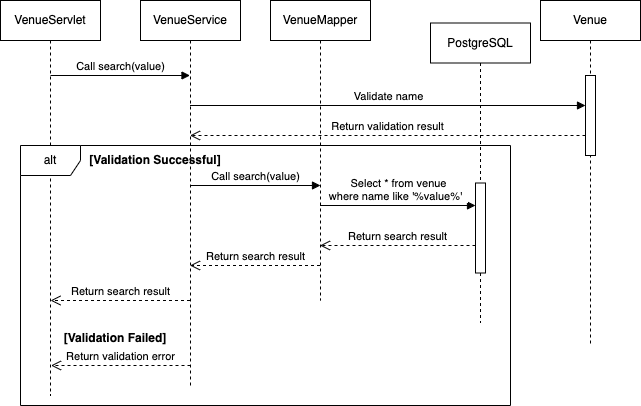

The diagram above was exported from draw.io. Its source (the exported page's mxGraphModel, read from the mxfile embedded in the PNG):
<mxGraphModel dx="931" dy="1634" grid="1" gridSize="10" guides="1" tooltips="1" connect="1" arrows="1" fold="1" page="1" pageScale="1" pageWidth="850" pageHeight="1100" math="0" shadow="0">
  <root>
    <mxCell id="0" />
    <mxCell id="1" parent="0" />
    <mxCell id="QaNVphiJw41uCvUVaRQ1-1" value="PostgreSQL" style="shape=umlLifeline;perimeter=lifelinePerimeter;whiteSpace=wrap;html=1;container=0;dropTarget=0;collapsible=0;recursiveResize=0;outlineConnect=0;portConstraint=eastwest;newEdgeStyle={&quot;edgeStyle&quot;:&quot;elbowEdgeStyle&quot;,&quot;elbow&quot;:&quot;vertical&quot;,&quot;curved&quot;:0,&quot;rounded&quot;:0};" vertex="1" parent="1">
      <mxGeometry x="510" y="17.5" width="100" height="300" as="geometry" />
    </mxCell>
    <mxCell id="QaNVphiJw41uCvUVaRQ1-2" value="" style="html=1;points=[];perimeter=orthogonalPerimeter;outlineConnect=0;targetShapes=umlLifeline;portConstraint=eastwest;newEdgeStyle={&quot;edgeStyle&quot;:&quot;elbowEdgeStyle&quot;,&quot;elbow&quot;:&quot;vertical&quot;,&quot;curved&quot;:0,&quot;rounded&quot;:0};" vertex="1" parent="QaNVphiJw41uCvUVaRQ1-1">
      <mxGeometry x="45" y="160" width="10" height="90" as="geometry" />
    </mxCell>
    <mxCell id="QaNVphiJw41uCvUVaRQ1-3" value="Venue" style="shape=umlLifeline;perimeter=lifelinePerimeter;whiteSpace=wrap;html=1;container=1;dropTarget=0;collapsible=0;recursiveResize=0;outlineConnect=0;portConstraint=eastwest;newEdgeStyle={&quot;curved&quot;:0,&quot;rounded&quot;:0};" vertex="1" parent="1">
      <mxGeometry x="620" y="-5" width="100" height="345" as="geometry" />
    </mxCell>
    <mxCell id="QaNVphiJw41uCvUVaRQ1-4" value="" style="html=1;points=[[0,0,0,0,5],[0,1,0,0,-5],[1,0,0,0,5],[1,1,0,0,-5]];perimeter=orthogonalPerimeter;outlineConnect=0;targetShapes=umlLifeline;portConstraint=eastwest;newEdgeStyle={&quot;curved&quot;:0,&quot;rounded&quot;:0};" vertex="1" parent="QaNVphiJw41uCvUVaRQ1-3">
      <mxGeometry x="45" y="75" width="10" height="80" as="geometry" />
    </mxCell>
    <mxCell id="QaNVphiJw41uCvUVaRQ1-5" value="VenueService" style="shape=umlLifeline;perimeter=lifelinePerimeter;whiteSpace=wrap;html=1;container=1;dropTarget=0;collapsible=0;recursiveResize=0;outlineConnect=0;portConstraint=eastwest;newEdgeStyle={&quot;curved&quot;:0,&quot;rounded&quot;:0};" vertex="1" parent="1">
      <mxGeometry x="220" y="-5" width="100" height="385" as="geometry" />
    </mxCell>
    <mxCell id="QaNVphiJw41uCvUVaRQ1-6" value="VenueMapper" style="shape=umlLifeline;perimeter=lifelinePerimeter;whiteSpace=wrap;html=1;container=1;dropTarget=0;collapsible=0;recursiveResize=0;outlineConnect=0;portConstraint=eastwest;newEdgeStyle={&quot;curved&quot;:0,&quot;rounded&quot;:0};" vertex="1" parent="1">
      <mxGeometry x="350" y="-5" width="100" height="300" as="geometry" />
    </mxCell>
    <mxCell id="QaNVphiJw41uCvUVaRQ1-7" value="VenueServlet" style="shape=umlLifeline;perimeter=lifelinePerimeter;whiteSpace=wrap;html=1;container=1;dropTarget=0;collapsible=0;recursiveResize=0;outlineConnect=0;portConstraint=eastwest;newEdgeStyle={&quot;curved&quot;:0,&quot;rounded&quot;:0};" vertex="1" parent="1">
      <mxGeometry x="80" y="-5" width="100" height="395" as="geometry" />
    </mxCell>
    <mxCell id="QaNVphiJw41uCvUVaRQ1-8" value="Call search(value)" style="html=1;verticalAlign=bottom;endArrow=block;curved=0;rounded=0;" edge="1" parent="1" target="QaNVphiJw41uCvUVaRQ1-5">
      <mxGeometry width="80" relative="1" as="geometry">
        <mxPoint x="130" y="70" as="sourcePoint" />
        <mxPoint x="210" y="70" as="targetPoint" />
      </mxGeometry>
    </mxCell>
    <mxCell id="QaNVphiJw41uCvUVaRQ1-9" value="Validate name" style="html=1;verticalAlign=bottom;endArrow=block;curved=0;rounded=0;" edge="1" parent="1" target="QaNVphiJw41uCvUVaRQ1-4">
      <mxGeometry width="80" relative="1" as="geometry">
        <mxPoint x="269.5" y="100" as="sourcePoint" />
        <mxPoint x="669.5" y="100" as="targetPoint" />
      </mxGeometry>
    </mxCell>
    <mxCell id="QaNVphiJw41uCvUVaRQ1-10" value="Return validation result" style="html=1;verticalAlign=bottom;endArrow=open;dashed=1;endSize=8;curved=0;rounded=0;" edge="1" parent="1" source="QaNVphiJw41uCvUVaRQ1-4">
      <mxGeometry x="0.0013" relative="1" as="geometry">
        <mxPoint x="630" y="130" as="sourcePoint" />
        <mxPoint x="269.5" y="130" as="targetPoint" />
        <mxPoint as="offset" />
      </mxGeometry>
    </mxCell>
    <mxCell id="QaNVphiJw41uCvUVaRQ1-11" value="Call search(value)" style="html=1;verticalAlign=bottom;endArrow=block;curved=0;rounded=0;" edge="1" parent="1">
      <mxGeometry width="80" relative="1" as="geometry">
        <mxPoint x="270" y="180" as="sourcePoint" />
        <mxPoint x="400" y="180" as="targetPoint" />
      </mxGeometry>
    </mxCell>
    <mxCell id="QaNVphiJw41uCvUVaRQ1-12" value="Select * from venue &lt;br&gt;where name like '%value%'&amp;nbsp;&amp;nbsp;" style="html=1;verticalAlign=bottom;endArrow=block;curved=0;rounded=0;" edge="1" parent="1" target="QaNVphiJw41uCvUVaRQ1-2">
      <mxGeometry x="0.0037" width="80" relative="1" as="geometry">
        <mxPoint x="399.5" y="200" as="sourcePoint" />
        <mxPoint x="535" y="200" as="targetPoint" />
        <mxPoint as="offset" />
      </mxGeometry>
    </mxCell>
    <mxCell id="QaNVphiJw41uCvUVaRQ1-13" value="Return search result" style="html=1;verticalAlign=bottom;endArrow=open;dashed=1;endSize=8;curved=0;rounded=0;" edge="1" parent="1" source="QaNVphiJw41uCvUVaRQ1-2">
      <mxGeometry x="0.0037" relative="1" as="geometry">
        <mxPoint x="535" y="240" as="sourcePoint" />
        <mxPoint x="399.5" y="240" as="targetPoint" />
        <mxPoint as="offset" />
      </mxGeometry>
    </mxCell>
    <mxCell id="QaNVphiJw41uCvUVaRQ1-14" value="Return search result" style="html=1;verticalAlign=bottom;endArrow=open;dashed=1;endSize=8;curved=0;rounded=0;" edge="1" parent="1">
      <mxGeometry relative="1" as="geometry">
        <mxPoint x="399.5" y="260" as="sourcePoint" />
        <mxPoint x="269.5" y="260" as="targetPoint" />
        <mxPoint as="offset" />
      </mxGeometry>
    </mxCell>
    <mxCell id="QaNVphiJw41uCvUVaRQ1-15" value="Return search result" style="html=1;verticalAlign=bottom;endArrow=open;dashed=1;endSize=8;curved=0;rounded=0;" edge="1" parent="1" source="QaNVphiJw41uCvUVaRQ1-5">
      <mxGeometry relative="1" as="geometry">
        <mxPoint x="260" y="295" as="sourcePoint" />
        <mxPoint x="130" y="295" as="targetPoint" />
      </mxGeometry>
    </mxCell>
    <mxCell id="QaNVphiJw41uCvUVaRQ1-16" value="Return validation error" style="html=1;verticalAlign=bottom;endArrow=open;dashed=1;endSize=8;curved=0;rounded=0;" edge="1" parent="1">
      <mxGeometry x="0.0036" relative="1" as="geometry">
        <mxPoint x="270" y="360" as="sourcePoint" />
        <mxPoint x="130.5" y="360" as="targetPoint" />
        <mxPoint as="offset" />
      </mxGeometry>
    </mxCell>
    <mxCell id="QaNVphiJw41uCvUVaRQ1-17" value="alt" style="shape=umlFrame;whiteSpace=wrap;html=1;pointerEvents=0;" vertex="1" parent="1">
      <mxGeometry x="100" y="140" width="490" height="260" as="geometry" />
    </mxCell>
    <mxCell id="QaNVphiJw41uCvUVaRQ1-18" value="&lt;b&gt;[Validation Successful]&lt;/b&gt;" style="text;html=1;strokeColor=none;fillColor=none;align=center;verticalAlign=middle;whiteSpace=wrap;rounded=0;" vertex="1" parent="1">
      <mxGeometry x="160" y="140" width="150" height="30" as="geometry" />
    </mxCell>
    <mxCell id="QaNVphiJw41uCvUVaRQ1-19" value="&lt;b&gt;[Validation Failed]&lt;/b&gt;" style="text;html=1;strokeColor=none;fillColor=none;align=center;verticalAlign=middle;whiteSpace=wrap;rounded=0;" vertex="1" parent="1">
      <mxGeometry x="120" y="317.5" width="150" height="30" as="geometry" />
    </mxCell>
  </root>
</mxGraphModel>